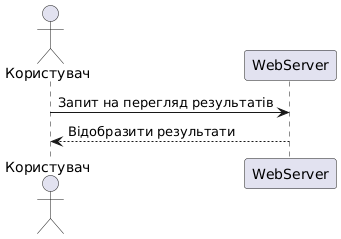

The diagram above was rendered by PlantUML. Its source (embedded in the PNG):
@startuml
actor Користувач
participant WebServer

Користувач -> WebServer: Запит на перегляд результатів
WebServer --> Користувач: Відобразити результати
@enduml